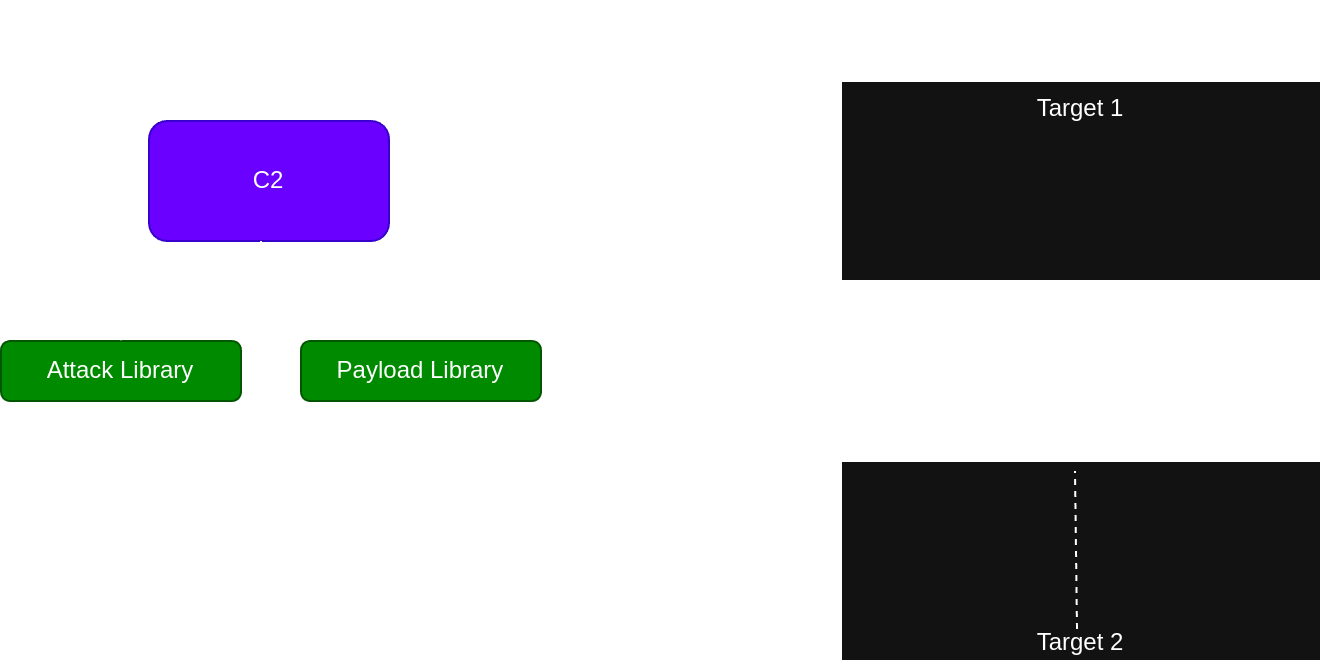

The diagram above was exported from draw.io. Its source (the exported page's mxGraphModel, read from the mxfile embedded in the PNG):
<mxGraphModel dx="984" dy="573" grid="1" gridSize="10" guides="1" tooltips="1" connect="1" arrows="1" fold="1" page="1" pageScale="1" pageWidth="827" pageHeight="1169" background="none" math="0" shadow="0">
  <root>
    <mxCell id="0" />
    <mxCell id="1" parent="0" />
    <mxCell id="LXYGfnqAuDUy1nxx3ThJ-2" value="" style="endArrow=none;dashed=1;html=1;rounded=1;labelBackgroundColor=none;fontColor=default;" parent="1" edge="1">
      <mxGeometry width="50" height="50" relative="1" as="geometry">
        <mxPoint x="400" y="380" as="sourcePoint" />
        <mxPoint x="400" y="80" as="targetPoint" />
      </mxGeometry>
    </mxCell>
    <mxCell id="LXYGfnqAuDUy1nxx3ThJ-4" value="Threat Actor" style="text;html=1;align=center;verticalAlign=middle;whiteSpace=wrap;rounded=1;fontSize=16;fontStyle=1;labelBackgroundColor=none;" parent="1" vertex="1">
      <mxGeometry x="154" y="50" width="160" height="30" as="geometry" />
    </mxCell>
    <mxCell id="LXYGfnqAuDUy1nxx3ThJ-5" value="Targets" style="text;html=1;align=center;verticalAlign=middle;whiteSpace=wrap;rounded=1;fontSize=16;fontStyle=1;labelBackgroundColor=none;" parent="1" vertex="1">
      <mxGeometry x="555" y="50" width="160" height="30" as="geometry" />
    </mxCell>
    <mxCell id="06tNZmi-r39IdJmvwRap-35" style="edgeStyle=orthogonalEdgeStyle;rounded=0;orthogonalLoop=1;jettySize=auto;html=1;entryX=0.5;entryY=0;entryDx=0;entryDy=0;" parent="1" source="LXYGfnqAuDUy1nxx3ThJ-6" target="06tNZmi-r39IdJmvwRap-30" edge="1">
      <mxGeometry relative="1" as="geometry">
        <Array as="points">
          <mxPoint x="230" y="200" />
          <mxPoint x="310" y="200" />
        </Array>
      </mxGeometry>
    </mxCell>
    <mxCell id="LXYGfnqAuDUy1nxx3ThJ-6" value="C2" style="rounded=1;whiteSpace=wrap;html=1;labelBackgroundColor=none;fillColor=#6a00ff;fontColor=#ffffff;strokeColor=#3700CC;" parent="1" vertex="1">
      <mxGeometry x="174" y="110" width="120" height="60" as="geometry" />
    </mxCell>
    <mxCell id="06tNZmi-r39IdJmvwRap-13" value="Attack Library" style="rounded=1;whiteSpace=wrap;html=1;fillColor=#008a00;fontColor=#ffffff;strokeColor=#005700;" parent="1" vertex="1">
      <mxGeometry x="100" y="220" width="120" height="30" as="geometry" />
    </mxCell>
    <mxCell id="06tNZmi-r39IdJmvwRap-30" value="Payload Library" style="rounded=1;whiteSpace=wrap;html=1;fillColor=#008a00;fontColor=#ffffff;strokeColor=#005700;" parent="1" vertex="1">
      <mxGeometry x="250" y="220" width="120" height="30" as="geometry" />
    </mxCell>
    <mxCell id="06tNZmi-r39IdJmvwRap-28" value="" style="edgeStyle=orthogonalEdgeStyle;rounded=0;orthogonalLoop=1;jettySize=auto;html=1;entryX=0.5;entryY=0;entryDx=0;entryDy=0;" parent="1" source="LXYGfnqAuDUy1nxx3ThJ-6" target="06tNZmi-r39IdJmvwRap-13" edge="1">
      <mxGeometry x="-0.4236" relative="1" as="geometry">
        <Array as="points">
          <mxPoint x="230" y="200" />
          <mxPoint x="160" y="200" />
        </Array>
        <mxPoint as="offset" />
      </mxGeometry>
    </mxCell>
    <mxCell id="o1uICxiQtCbtaV9H7UTH-1" value="Target 1" style="rounded=0;whiteSpace=wrap;html=1;verticalAlign=top;" vertex="1" parent="1">
      <mxGeometry x="520" y="90" width="240" height="100" as="geometry" />
    </mxCell>
    <mxCell id="o1uICxiQtCbtaV9H7UTH-2" value="Target 2" style="rounded=0;whiteSpace=wrap;html=1;verticalAlign=bottom;" vertex="1" parent="1">
      <mxGeometry x="520" y="280" width="240" height="100" as="geometry" />
    </mxCell>
    <mxCell id="o1uICxiQtCbtaV9H7UTH-10" value="" style="endArrow=none;dashed=1;html=1;rounded=0;entryX=0.5;entryY=0;entryDx=0;entryDy=0;" edge="1" parent="1">
      <mxGeometry width="50" height="50" relative="1" as="geometry">
        <mxPoint x="638" y="364" as="sourcePoint" />
        <mxPoint x="637" y="285" as="targetPoint" />
      </mxGeometry>
    </mxCell>
  </root>
</mxGraphModel>